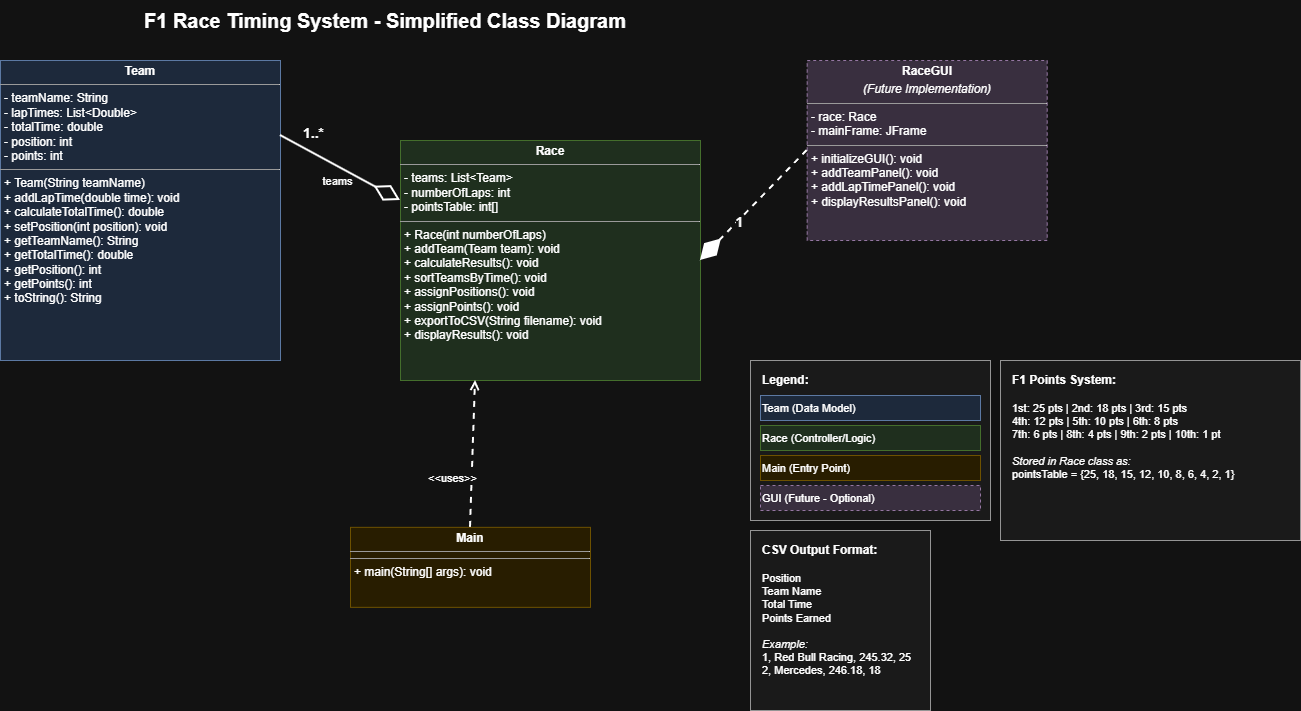

The diagram above was exported from draw.io. Its source (the exported page's mxGraphModel, read from the mxfile embedded in the PNG):
<mxGraphModel dx="1426" dy="743" grid="1" gridSize="10" guides="1" tooltips="1" connect="1" arrows="1" fold="1" page="1" pageScale="1" pageWidth="850" pageHeight="1100" math="0" shadow="0">
  <root>
    <mxCell id="0" />
    <mxCell id="1" parent="0" />
    <mxCell id="Xu3kV0dKmeL6YE6ssyDR-1" parent="1" style="text;html=1;strokeColor=none;fillColor=none;align=center;verticalAlign=middle;whiteSpace=wrap;rounded=0;" value="&lt;b&gt;&lt;font style=&quot;font-size: 20px;&quot;&gt;F1 Race Timing System - Simplified Class Diagram&lt;/font&gt;&lt;/b&gt;" vertex="1">
      <mxGeometry height="40" width="600" x="284.5" y="60" as="geometry" />
    </mxCell>
    <mxCell id="Xu3kV0dKmeL6YE6ssyDR-2" parent="1" style="verticalAlign=top;align=left;overflow=fill;fontSize=12;fontFamily=Helvetica;html=1;fillColor=#dae8fc;strokeColor=#6c8ebf;" value="&lt;p style=&quot;margin:0px;margin-top:4px;text-align:center;&quot;&gt;&lt;b&gt;Team&lt;/b&gt;&lt;/p&gt;&lt;hr size=&quot;1&quot;&gt;&lt;p style=&quot;margin:0px;margin-left:4px;&quot;&gt;- teamName: String&lt;/p&gt;&lt;p style=&quot;margin:0px;margin-left:4px;&quot;&gt;- lapTimes: List&amp;lt;Double&amp;gt;&lt;/p&gt;&lt;p style=&quot;margin:0px;margin-left:4px;&quot;&gt;- totalTime: double&lt;/p&gt;&lt;p style=&quot;margin:0px;margin-left:4px;&quot;&gt;- position: int&lt;/p&gt;&lt;p style=&quot;margin:0px;margin-left:4px;&quot;&gt;- points: int&lt;/p&gt;&lt;hr size=&quot;1&quot;&gt;&lt;p style=&quot;margin:0px;margin-left:4px;&quot;&gt;+ Team(String teamName)&lt;/p&gt;&lt;p style=&quot;margin:0px;margin-left:4px;&quot;&gt;+ addLapTime(double time): void&lt;/p&gt;&lt;p style=&quot;margin:0px;margin-left:4px;&quot;&gt;+ calculateTotalTime(): double&lt;/p&gt;&lt;p style=&quot;margin:0px;margin-left:4px;&quot;&gt;+ setPosition(int position): void&lt;/p&gt;&lt;p style=&quot;margin:0px;margin-left:4px;&quot;&gt;+ getTeamName(): String&lt;/p&gt;&lt;p style=&quot;margin:0px;margin-left:4px;&quot;&gt;+ getTotalTime(): double&lt;/p&gt;&lt;p style=&quot;margin:0px;margin-left:4px;&quot;&gt;+ getPosition(): int&lt;/p&gt;&lt;p style=&quot;margin:0px;margin-left:4px;&quot;&gt;+ getPoints(): int&lt;/p&gt;&lt;p style=&quot;margin:0px;margin-left:4px;&quot;&gt;+ toString(): String&lt;/p&gt;" vertex="1">
      <mxGeometry height="300" width="280" x="200" y="120" as="geometry" />
    </mxCell>
    <mxCell id="Xu3kV0dKmeL6YE6ssyDR-3" parent="1" style="verticalAlign=top;align=left;overflow=fill;fontSize=12;fontFamily=Helvetica;html=1;fillColor=#d5e8d4;strokeColor=#82b366;" value="&lt;p style=&quot;margin:0px;margin-top:4px;text-align:center;&quot;&gt;&lt;b&gt;Race&lt;/b&gt;&lt;/p&gt;&lt;hr size=&quot;1&quot;&gt;&lt;p style=&quot;margin:0px;margin-left:4px;&quot;&gt;- teams: List&amp;lt;Team&amp;gt;&lt;/p&gt;&lt;p style=&quot;margin:0px;margin-left:4px;&quot;&gt;- numberOfLaps: int&lt;/p&gt;&lt;p style=&quot;margin:0px;margin-left:4px;&quot;&gt;- pointsTable: int[]&lt;/p&gt;&lt;hr size=&quot;1&quot;&gt;&lt;p style=&quot;margin:0px;margin-left:4px;&quot;&gt;+ Race(int numberOfLaps)&lt;/p&gt;&lt;p style=&quot;margin:0px;margin-left:4px;&quot;&gt;+ addTeam(Team team): void&lt;/p&gt;&lt;p style=&quot;margin:0px;margin-left:4px;&quot;&gt;+ calculateResults(): void&lt;/p&gt;&lt;p style=&quot;margin:0px;margin-left:4px;&quot;&gt;+ sortTeamsByTime(): void&lt;/p&gt;&lt;p style=&quot;margin:0px;margin-left:4px;&quot;&gt;+ assignPositions(): void&lt;/p&gt;&lt;p style=&quot;margin:0px;margin-left:4px;&quot;&gt;+ assignPoints(): void&lt;/p&gt;&lt;p style=&quot;margin:0px;margin-left:4px;&quot;&gt;+ exportToCSV(String filename): void&lt;/p&gt;&lt;p style=&quot;margin:0px;margin-left:4px;&quot;&gt;+ displayResults(): void&lt;/p&gt;" vertex="1">
      <mxGeometry height="240" width="300" x="600" y="200" as="geometry" />
    </mxCell>
    <mxCell id="Xu3kV0dKmeL6YE6ssyDR-4" parent="1" style="verticalAlign=top;align=left;overflow=fill;fontSize=12;fontFamily=Helvetica;html=1;fillColor=#fff2cc;strokeColor=#d6b656;" value="&lt;p style=&quot;margin:0px;margin-top:4px;text-align:center;&quot;&gt;&lt;b&gt;Main&lt;/b&gt;&lt;/p&gt;&lt;hr size=&quot;1&quot;&gt;&lt;p style=&quot;margin:0px;margin-left:4px;&quot;&gt;&lt;/p&gt;&lt;hr size=&quot;1&quot;&gt;&lt;p style=&quot;margin:0px;margin-left:4px;&quot;&gt;+ main(String[] args): void&lt;/p&gt;" vertex="1">
      <mxGeometry height="80" width="240" x="550" y="586.84" as="geometry" />
    </mxCell>
    <mxCell id="Xu3kV0dKmeL6YE6ssyDR-5" parent="1" style="verticalAlign=top;align=left;overflow=fill;fontSize=12;fontFamily=Helvetica;html=1;fillColor=#e1d5e7;strokeColor=#9673a6;dashed=1;" value="&lt;p style=&quot;margin:0px;margin-top:4px;text-align:center;&quot;&gt;&lt;b&gt;RaceGUI&lt;/b&gt;&lt;/p&gt;&lt;p style=&quot;margin:0px;margin-top:4px;text-align:center;&quot;&gt;&lt;i&gt;(Future Implementation)&lt;/i&gt;&lt;/p&gt;&lt;hr size=&quot;1&quot;&gt;&lt;p style=&quot;margin:0px;margin-left:4px;&quot;&gt;- race: Race&lt;/p&gt;&lt;p style=&quot;margin:0px;margin-left:4px;&quot;&gt;- mainFrame: JFrame&lt;/p&gt;&lt;hr size=&quot;1&quot;&gt;&lt;p style=&quot;margin:0px;margin-left:4px;&quot;&gt;+ initializeGUI(): void&lt;/p&gt;&lt;p style=&quot;margin:0px;margin-left:4px;&quot;&gt;+ addTeamPanel(): void&lt;/p&gt;&lt;p style=&quot;margin:0px;margin-left:4px;&quot;&gt;+ addLapTimePanel(): void&lt;/p&gt;&lt;p style=&quot;margin:0px;margin-left:4px;&quot;&gt;+ displayResultsPanel(): void&lt;/p&gt;" vertex="1">
      <mxGeometry height="180" width="240" x="1006.7" y="120" as="geometry" />
    </mxCell>
    <mxCell id="Xu3kV0dKmeL6YE6ssyDR-6" edge="1" parent="1" source="Xu3kV0dKmeL6YE6ssyDR-2" style="endArrow=diamondThin;endFill=0;endSize=24;html=1;exitX=1;exitY=0.25;exitDx=0;exitDy=0;entryX=0;entryY=0.25;entryDx=0;entryDy=0;strokeWidth=2;" target="Xu3kV0dKmeL6YE6ssyDR-3" value="">
      <mxGeometry relative="1" width="160" as="geometry">
        <mxPoint x="480" y="275" as="sourcePoint" />
        <mxPoint x="600" y="275" as="targetPoint" />
      </mxGeometry>
    </mxCell>
    <mxCell id="Xu3kV0dKmeL6YE6ssyDR-7" connectable="0" parent="Xu3kV0dKmeL6YE6ssyDR-6" style="edgeLabel;html=1;align=center;verticalAlign=middle;resizable=0;points=[];fontSize=14;fontStyle=1" value="1..*" vertex="1">
      <mxGeometry relative="1" x="-0.65" y="2" as="geometry">
        <mxPoint x="10" y="-12" as="offset" />
      </mxGeometry>
    </mxCell>
    <mxCell id="Xu3kV0dKmeL6YE6ssyDR-8" connectable="0" parent="Xu3kV0dKmeL6YE6ssyDR-6" style="edgeLabel;html=1;align=center;verticalAlign=middle;resizable=0;points=[];fontSize=11;" value="teams" vertex="1">
      <mxGeometry relative="1" x="0.1" y="2" as="geometry">
        <mxPoint x="-10" y="12" as="offset" />
      </mxGeometry>
    </mxCell>
    <mxCell id="Xu3kV0dKmeL6YE6ssyDR-9" edge="1" parent="1" source="Xu3kV0dKmeL6YE6ssyDR-4" style="endArrow=open;endFill=0;dashed=1;html=1;exitX=0.5;exitY=0;exitDx=0;exitDy=0;entryX=0.25;entryY=1;entryDx=0;entryDy=0;strokeWidth=2;" target="Xu3kV0dKmeL6YE6ssyDR-3" value="">
      <mxGeometry relative="1" width="160" as="geometry">
        <mxPoint x="540" y="560" as="sourcePoint" />
        <mxPoint x="675" y="460" as="targetPoint" />
      </mxGeometry>
    </mxCell>
    <mxCell id="Xu3kV0dKmeL6YE6ssyDR-10" connectable="0" parent="Xu3kV0dKmeL6YE6ssyDR-9" style="edgeLabel;html=1;align=center;verticalAlign=middle;resizable=0;points=[];fontSize=11;" value="&amp;lt;&amp;lt;uses&amp;gt;&amp;gt;" vertex="1">
      <mxGeometry relative="1" x="-0.2" y="1" as="geometry">
        <mxPoint x="-20" y="10" as="offset" />
      </mxGeometry>
    </mxCell>
    <mxCell id="Xu3kV0dKmeL6YE6ssyDR-11" edge="1" parent="1" source="Xu3kV0dKmeL6YE6ssyDR-5" style="endArrow=diamondThin;endFill=1;endSize=24;html=1;exitX=0;exitY=0.5;exitDx=0;exitDy=0;entryX=1;entryY=0.5;entryDx=0;entryDy=0;strokeWidth=2;dashed=1;" target="Xu3kV0dKmeL6YE6ssyDR-3" value="">
      <mxGeometry relative="1" width="160" as="geometry">
        <mxPoint x="950" y="290" as="sourcePoint" />
        <mxPoint x="900" y="320" as="targetPoint" />
      </mxGeometry>
    </mxCell>
    <mxCell id="Xu3kV0dKmeL6YE6ssyDR-12" connectable="0" parent="Xu3kV0dKmeL6YE6ssyDR-11" style="edgeLabel;html=1;align=center;verticalAlign=middle;resizable=0;points=[];fontSize=14;fontStyle=1" value="1" vertex="1">
      <mxGeometry relative="1" x="0.5" y="2" as="geometry">
        <mxPoint x="10" y="-12" as="offset" />
      </mxGeometry>
    </mxCell>
    <mxCell id="Xu3kV0dKmeL6YE6ssyDR-13" parent="1" style="rounded=0;whiteSpace=wrap;html=1;fillColor=#f5f5f5;strokeColor=#666666;" value="" vertex="1">
      <mxGeometry height="180" width="180" x="950" y="590" as="geometry" />
    </mxCell>
    <mxCell id="Xu3kV0dKmeL6YE6ssyDR-14" parent="1" style="text;html=1;strokeColor=none;fillColor=none;align=left;verticalAlign=middle;whiteSpace=wrap;rounded=0;fontSize=12;" value="&lt;b&gt;CSV Output Format:&lt;/b&gt;" vertex="1">
      <mxGeometry height="20" width="160" x="960" y="600" as="geometry" />
    </mxCell>
    <mxCell id="Xu3kV0dKmeL6YE6ssyDR-15" parent="1" style="text;html=1;strokeColor=none;fillColor=none;align=left;verticalAlign=top;whiteSpace=wrap;rounded=0;fontSize=11;" value="Position&lt;br&gt;Team Name&lt;br&gt;Total Time&lt;br&gt;Points Earned&lt;br&gt;&lt;br&gt;&lt;i&gt;Example:&lt;/i&gt;&lt;br&gt;1, Red Bull Racing, 245.32, 25&lt;br&gt;2, Mercedes, 246.18, 18" vertex="1">
      <mxGeometry height="135" width="160" x="960" y="625" as="geometry" />
    </mxCell>
    <mxCell id="Xu3kV0dKmeL6YE6ssyDR-16" parent="1" style="rounded=0;whiteSpace=wrap;html=1;fillColor=#f5f5f5;strokeColor=#666666;" value="" vertex="1">
      <mxGeometry height="180" width="300" x="1200" y="420" as="geometry" />
    </mxCell>
    <mxCell id="Xu3kV0dKmeL6YE6ssyDR-17" parent="1" style="text;html=1;strokeColor=none;fillColor=none;align=left;verticalAlign=middle;whiteSpace=wrap;rounded=0;fontSize=12;" value="&lt;b&gt;F1 Points System:&lt;/b&gt;" vertex="1">
      <mxGeometry height="20" width="280" x="1210" y="430" as="geometry" />
    </mxCell>
    <mxCell id="Xu3kV0dKmeL6YE6ssyDR-18" parent="1" style="text;html=1;strokeColor=none;fillColor=none;align=left;verticalAlign=top;whiteSpace=wrap;rounded=0;fontSize=11;" value="1st: 25 pts | 2nd: 18 pts | 3rd: 15 pts&lt;br&gt;4th: 12 pts | 5th: 10 pts | 6th: 8 pts&lt;br&gt;7th: 6 pts | 8th: 4 pts | 9th: 2 pts | 10th: 1 pt&lt;br&gt;&lt;br&gt;&lt;i&gt;Stored in Race class as:&lt;/i&gt;&lt;br&gt;pointsTable = {25, 18, 15, 12, 10, 8, 6, 4, 2, 1}" vertex="1">
      <mxGeometry height="135" width="280" x="1210" y="455" as="geometry" />
    </mxCell>
    <mxCell id="Xu3kV0dKmeL6YE6ssyDR-19" parent="1" style="rounded=0;whiteSpace=wrap;html=1;fillColor=#f5f5f5;strokeColor=#666666;" value="" vertex="1">
      <mxGeometry height="160" width="240" x="950" y="420" as="geometry" />
    </mxCell>
    <mxCell id="Xu3kV0dKmeL6YE6ssyDR-20" parent="1" style="text;html=1;strokeColor=none;fillColor=none;align=left;verticalAlign=middle;whiteSpace=wrap;rounded=0;fontSize=12;" value="&lt;b&gt;Legend:&lt;/b&gt;" vertex="1">
      <mxGeometry height="20" width="220" x="960" y="430" as="geometry" />
    </mxCell>
    <mxCell id="Xu3kV0dKmeL6YE6ssyDR-21" parent="1" style="rounded=0;whiteSpace=wrap;html=1;fillColor=#dae8fc;strokeColor=#6c8ebf;align=left;fontSize=11;" value="Team (Data Model)" vertex="1">
      <mxGeometry height="25" width="220" x="960" y="455" as="geometry" />
    </mxCell>
    <mxCell id="Xu3kV0dKmeL6YE6ssyDR-22" parent="1" style="rounded=0;whiteSpace=wrap;html=1;fillColor=#d5e8d4;strokeColor=#82b366;align=left;fontSize=11;" value="Race (Controller/Logic)" vertex="1">
      <mxGeometry height="25" width="220" x="960" y="485" as="geometry" />
    </mxCell>
    <mxCell id="Xu3kV0dKmeL6YE6ssyDR-23" parent="1" style="rounded=0;whiteSpace=wrap;html=1;fillColor=#fff2cc;strokeColor=#d6b656;align=left;fontSize=11;" value="Main (Entry Point)" vertex="1">
      <mxGeometry height="25" width="220" x="960" y="515" as="geometry" />
    </mxCell>
    <mxCell id="Xu3kV0dKmeL6YE6ssyDR-24" parent="1" style="rounded=0;whiteSpace=wrap;html=1;fillColor=#e1d5e7;strokeColor=#9673a6;align=left;fontSize=11;dashed=1;" value="GUI (Future - Optional)" vertex="1">
      <mxGeometry height="25" width="220" x="960" y="545" as="geometry" />
    </mxCell>
  </root>
</mxGraphModel>